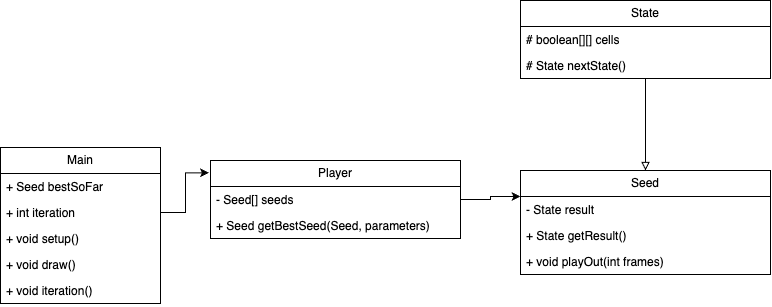

The diagram above was exported from draw.io. Its source (the exported page's mxGraphModel, read from the mxfile embedded in the PNG):
<mxGraphModel dx="1302" dy="694" grid="1" gridSize="10" guides="1" tooltips="1" connect="1" arrows="1" fold="1" page="1" pageScale="1" pageWidth="850" pageHeight="1100" math="0" shadow="0">
  <root>
    <mxCell id="0" />
    <mxCell id="1" parent="0" />
    <mxCell id="_-D9AuFhj_8haX6q_1ui-1" value="Main" style="swimlane;fontStyle=0;childLayout=stackLayout;horizontal=1;startSize=26;fillColor=none;horizontalStack=0;resizeParent=1;resizeParentMax=0;resizeLast=0;collapsible=1;marginBottom=0;whiteSpace=wrap;html=1;" parent="1" vertex="1">
      <mxGeometry x="10" y="177" width="160" height="156" as="geometry" />
    </mxCell>
    <mxCell id="_-D9AuFhj_8haX6q_1ui-4" value="+ Seed bestSoFar" style="text;strokeColor=none;fillColor=none;align=left;verticalAlign=top;spacingLeft=4;spacingRight=4;overflow=hidden;rotatable=0;points=[[0,0.5],[1,0.5]];portConstraint=eastwest;whiteSpace=wrap;html=1;" parent="_-D9AuFhj_8haX6q_1ui-1" vertex="1">
      <mxGeometry y="26" width="160" height="26" as="geometry" />
    </mxCell>
    <mxCell id="_-D9AuFhj_8haX6q_1ui-5" value="+ int iteration" style="text;strokeColor=none;fillColor=none;align=left;verticalAlign=top;spacingLeft=4;spacingRight=4;overflow=hidden;rotatable=0;points=[[0,0.5],[1,0.5]];portConstraint=eastwest;whiteSpace=wrap;html=1;" parent="_-D9AuFhj_8haX6q_1ui-1" vertex="1">
      <mxGeometry y="52" width="160" height="26" as="geometry" />
    </mxCell>
    <mxCell id="_-D9AuFhj_8haX6q_1ui-6" value="+ void setup()" style="text;strokeColor=none;fillColor=none;align=left;verticalAlign=top;spacingLeft=4;spacingRight=4;overflow=hidden;rotatable=0;points=[[0,0.5],[1,0.5]];portConstraint=eastwest;whiteSpace=wrap;html=1;" parent="_-D9AuFhj_8haX6q_1ui-1" vertex="1">
      <mxGeometry y="78" width="160" height="26" as="geometry" />
    </mxCell>
    <mxCell id="rAVA-UhY6JzlAgO9BwZO-8" value="+ void draw()" style="text;strokeColor=none;fillColor=none;align=left;verticalAlign=top;spacingLeft=4;spacingRight=4;overflow=hidden;rotatable=0;points=[[0,0.5],[1,0.5]];portConstraint=eastwest;whiteSpace=wrap;html=1;" vertex="1" parent="_-D9AuFhj_8haX6q_1ui-1">
      <mxGeometry y="104" width="160" height="26" as="geometry" />
    </mxCell>
    <mxCell id="rAVA-UhY6JzlAgO9BwZO-9" value="+ void iteration()" style="text;strokeColor=none;fillColor=none;align=left;verticalAlign=top;spacingLeft=4;spacingRight=4;overflow=hidden;rotatable=0;points=[[0,0.5],[1,0.5]];portConstraint=eastwest;whiteSpace=wrap;html=1;" vertex="1" parent="_-D9AuFhj_8haX6q_1ui-1">
      <mxGeometry y="130" width="160" height="26" as="geometry" />
    </mxCell>
    <mxCell id="rAVA-UhY6JzlAgO9BwZO-7" style="edgeStyle=orthogonalEdgeStyle;rounded=0;orthogonalLoop=1;jettySize=auto;html=1;entryX=0;entryY=0.25;entryDx=0;entryDy=0;" edge="1" parent="1" source="OVLQz662Pd9nxVumOFf5-2" target="OVLQz662Pd9nxVumOFf5-6">
      <mxGeometry relative="1" as="geometry" />
    </mxCell>
    <mxCell id="OVLQz662Pd9nxVumOFf5-2" value="Player" style="swimlane;fontStyle=0;childLayout=stackLayout;horizontal=1;startSize=26;fillColor=none;horizontalStack=0;resizeParent=1;resizeParentMax=0;resizeLast=0;collapsible=1;marginBottom=0;whiteSpace=wrap;html=1;" parent="1" vertex="1">
      <mxGeometry x="220" y="190" width="250" height="78" as="geometry" />
    </mxCell>
    <mxCell id="OVLQz662Pd9nxVumOFf5-3" value="- Seed[] seeds" style="text;strokeColor=none;fillColor=none;align=left;verticalAlign=top;spacingLeft=4;spacingRight=4;overflow=hidden;rotatable=0;points=[[0,0.5],[1,0.5]];portConstraint=eastwest;whiteSpace=wrap;html=1;" parent="OVLQz662Pd9nxVumOFf5-2" vertex="1">
      <mxGeometry y="26" width="250" height="26" as="geometry" />
    </mxCell>
    <mxCell id="OVLQz662Pd9nxVumOFf5-4" value="+ Seed getBestSeed(Seed, parameters)" style="text;strokeColor=none;fillColor=none;align=left;verticalAlign=top;spacingLeft=4;spacingRight=4;overflow=hidden;rotatable=0;points=[[0,0.5],[1,0.5]];portConstraint=eastwest;whiteSpace=wrap;html=1;" parent="OVLQz662Pd9nxVumOFf5-2" vertex="1">
      <mxGeometry y="52" width="250" height="26" as="geometry" />
    </mxCell>
    <mxCell id="OVLQz662Pd9nxVumOFf5-6" value="Seed" style="swimlane;fontStyle=0;childLayout=stackLayout;horizontal=1;startSize=26;fillColor=none;horizontalStack=0;resizeParent=1;resizeParentMax=0;resizeLast=0;collapsible=1;marginBottom=0;whiteSpace=wrap;html=1;" parent="1" vertex="1">
      <mxGeometry x="530" y="200" width="250" height="104" as="geometry" />
    </mxCell>
    <mxCell id="OVLQz662Pd9nxVumOFf5-7" value="- State result" style="text;strokeColor=none;fillColor=none;align=left;verticalAlign=top;spacingLeft=4;spacingRight=4;overflow=hidden;rotatable=0;points=[[0,0.5],[1,0.5]];portConstraint=eastwest;whiteSpace=wrap;html=1;" parent="OVLQz662Pd9nxVumOFf5-6" vertex="1">
      <mxGeometry y="26" width="250" height="26" as="geometry" />
    </mxCell>
    <mxCell id="OVLQz662Pd9nxVumOFf5-8" value="+ State getResult()" style="text;strokeColor=none;fillColor=none;align=left;verticalAlign=top;spacingLeft=4;spacingRight=4;overflow=hidden;rotatable=0;points=[[0,0.5],[1,0.5]];portConstraint=eastwest;whiteSpace=wrap;html=1;" parent="OVLQz662Pd9nxVumOFf5-6" vertex="1">
      <mxGeometry y="52" width="250" height="26" as="geometry" />
    </mxCell>
    <mxCell id="OVLQz662Pd9nxVumOFf5-9" value="+ void playOut(int frames)" style="text;strokeColor=none;fillColor=none;align=left;verticalAlign=top;spacingLeft=4;spacingRight=4;overflow=hidden;rotatable=0;points=[[0,0.5],[1,0.5]];portConstraint=eastwest;whiteSpace=wrap;html=1;" parent="OVLQz662Pd9nxVumOFf5-6" vertex="1">
      <mxGeometry y="78" width="250" height="26" as="geometry" />
    </mxCell>
    <mxCell id="rAVA-UhY6JzlAgO9BwZO-2" style="edgeStyle=orthogonalEdgeStyle;rounded=0;orthogonalLoop=1;jettySize=auto;html=1;endArrow=block;endFill=0;" edge="1" parent="1" source="OVLQz662Pd9nxVumOFf5-10" target="OVLQz662Pd9nxVumOFf5-6">
      <mxGeometry relative="1" as="geometry" />
    </mxCell>
    <mxCell id="OVLQz662Pd9nxVumOFf5-10" value="State" style="swimlane;fontStyle=0;childLayout=stackLayout;horizontal=1;startSize=26;fillColor=none;horizontalStack=0;resizeParent=1;resizeParentMax=0;resizeLast=0;collapsible=1;marginBottom=0;whiteSpace=wrap;html=1;" parent="1" vertex="1">
      <mxGeometry x="530" y="30" width="250" height="78" as="geometry" />
    </mxCell>
    <mxCell id="OVLQz662Pd9nxVumOFf5-11" value="# boolean[][] cells" style="text;strokeColor=none;fillColor=none;align=left;verticalAlign=top;spacingLeft=4;spacingRight=4;overflow=hidden;rotatable=0;points=[[0,0.5],[1,0.5]];portConstraint=eastwest;whiteSpace=wrap;html=1;" parent="OVLQz662Pd9nxVumOFf5-10" vertex="1">
      <mxGeometry y="26" width="250" height="26" as="geometry" />
    </mxCell>
    <mxCell id="OVLQz662Pd9nxVumOFf5-13" value="# State nextState()" style="text;strokeColor=none;fillColor=none;align=left;verticalAlign=top;spacingLeft=4;spacingRight=4;overflow=hidden;rotatable=0;points=[[0,0.5],[1,0.5]];portConstraint=eastwest;whiteSpace=wrap;html=1;" parent="OVLQz662Pd9nxVumOFf5-10" vertex="1">
      <mxGeometry y="52" width="250" height="26" as="geometry" />
    </mxCell>
    <mxCell id="rAVA-UhY6JzlAgO9BwZO-5" style="edgeStyle=orthogonalEdgeStyle;rounded=0;orthogonalLoop=1;jettySize=auto;html=1;entryX=-0.006;entryY=0.158;entryDx=0;entryDy=0;entryPerimeter=0;" edge="1" parent="1" source="_-D9AuFhj_8haX6q_1ui-5" target="OVLQz662Pd9nxVumOFf5-2">
      <mxGeometry relative="1" as="geometry" />
    </mxCell>
  </root>
</mxGraphModel>